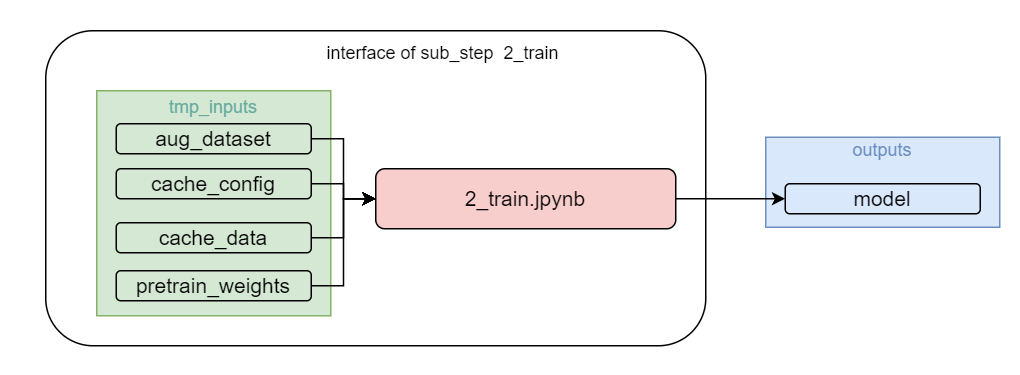

The diagram above was exported from draw.io. Its source (the exported page's mxGraphModel, read from the mxfile embedded in the PNG):
<mxGraphModel dx="1434" dy="844" grid="1" gridSize="10" guides="1" tooltips="1" connect="1" arrows="1" fold="1" page="1" pageScale="1" pageWidth="827" pageHeight="1169" math="0" shadow="0">
  <root>
    <mxCell id="0" />
    <mxCell id="1" parent="0" />
    <mxCell id="6j8LQf3S65nzEfAfpp4a-37" value="" style="rounded=1;whiteSpace=wrap;html=1;strokeColor=none;" parent="1" vertex="1">
      <mxGeometry x="350" y="110" width="680" height="250" as="geometry" />
    </mxCell>
    <mxCell id="6j8LQf3S65nzEfAfpp4a-13" value="" style="rounded=1;whiteSpace=wrap;html=1;" parent="1" vertex="1">
      <mxGeometry x="380" y="130" width="440" height="210" as="geometry" />
    </mxCell>
    <mxCell id="6j8LQf3S65nzEfAfpp4a-6" value="&lt;font style=&quot;font-size: 12px;&quot;&gt;&lt;font color=&quot;#67ab9f&quot;&gt;&lt;font style=&quot;font-size: 12px;&quot;&gt;tmp_inputs&lt;/font&gt;&lt;br&gt;&lt;br&gt;&lt;br&gt;&lt;br&gt;&lt;br&gt;&lt;br&gt;&lt;br&gt;&lt;br&gt;&lt;br&gt;&lt;/font&gt;&lt;br&gt;&lt;/font&gt;" style="rounded=0;whiteSpace=wrap;html=1;fillColor=#d5e8d4;strokeColor=#82b366;" parent="1" vertex="1">
      <mxGeometry x="414" y="170" width="156" height="150" as="geometry" />
    </mxCell>
    <mxCell id="6j8LQf3S65nzEfAfpp4a-14" value="interface of sub_step&amp;nbsp; 2_train" style="text;html=1;strokeColor=none;fillColor=none;align=center;verticalAlign=middle;whiteSpace=wrap;rounded=0;" parent="1" vertex="1">
      <mxGeometry x="530" y="130" width="230" height="30" as="geometry" />
    </mxCell>
    <mxCell id="6j8LQf3S65nzEfAfpp4a-21" value="&lt;font style=&quot;font-size: 12px;&quot;&gt;&lt;font color=&quot;#6c8ebf&quot;&gt;&lt;font style=&quot;font-size: 12px;&quot;&gt;outputs&lt;/font&gt;&lt;br&gt;&lt;br&gt;&lt;br&gt;&lt;/font&gt;&lt;br&gt;&lt;/font&gt;" style="rounded=0;whiteSpace=wrap;html=1;fillColor=#dae8fc;strokeColor=#6c8ebf;" parent="1" vertex="1">
      <mxGeometry x="860" y="201" width="156" height="60" as="geometry" />
    </mxCell>
    <mxCell id="6j8LQf3S65nzEfAfpp4a-23" value="&lt;font style=&quot;font-size: 14px;&quot;&gt;model&lt;/font&gt;" style="rounded=1;whiteSpace=wrap;html=1;fillColor=#dae8fc;strokeColor=#000000;strokeWidth=1;" parent="1" vertex="1">
      <mxGeometry x="873" y="232" width="130" height="20" as="geometry" />
    </mxCell>
    <mxCell id="1oPznNRnslaS8ULLVM0Y-32" style="edgeStyle=orthogonalEdgeStyle;rounded=0;orthogonalLoop=1;jettySize=auto;html=1;entryX=0;entryY=0.5;entryDx=0;entryDy=0;" parent="1" source="1oPznNRnslaS8ULLVM0Y-15" target="6j8LQf3S65nzEfAfpp4a-23" edge="1">
      <mxGeometry relative="1" as="geometry" />
    </mxCell>
    <mxCell id="1oPznNRnslaS8ULLVM0Y-15" value="&lt;font style=&quot;font-size: 14px;&quot;&gt;2_train.jpynb&lt;/font&gt;" style="rounded=1;whiteSpace=wrap;html=1;fillColor=#f8cecc;strokeColor=#000000;strokeWidth=1;" parent="1" vertex="1">
      <mxGeometry x="600" y="222" width="200" height="40" as="geometry" />
    </mxCell>
    <mxCell id="1oPznNRnslaS8ULLVM0Y-28" style="edgeStyle=orthogonalEdgeStyle;rounded=0;orthogonalLoop=1;jettySize=auto;html=1;entryX=0;entryY=0.5;entryDx=0;entryDy=0;" parent="1" source="1oPznNRnslaS8ULLVM0Y-20" target="1oPznNRnslaS8ULLVM0Y-15" edge="1">
      <mxGeometry relative="1" as="geometry" />
    </mxCell>
    <mxCell id="1oPznNRnslaS8ULLVM0Y-20" value="&lt;font style=&quot;font-size: 14px;&quot;&gt;aug_dataset&lt;/font&gt;" style="rounded=1;whiteSpace=wrap;html=1;fillColor=#d5e8d4;strokeColor=#000000;strokeWidth=1;" parent="1" vertex="1">
      <mxGeometry x="427" y="192" width="130" height="20" as="geometry" />
    </mxCell>
    <mxCell id="_ZlJnZwd36i0FnejpGtU-3" style="edgeStyle=orthogonalEdgeStyle;rounded=0;orthogonalLoop=1;jettySize=auto;html=1;entryX=0;entryY=0.5;entryDx=0;entryDy=0;" edge="1" parent="1" source="1oPznNRnslaS8ULLVM0Y-21" target="1oPznNRnslaS8ULLVM0Y-15">
      <mxGeometry relative="1" as="geometry" />
    </mxCell>
    <mxCell id="1oPznNRnslaS8ULLVM0Y-21" value="&lt;font style=&quot;font-size: 14px;&quot;&gt;pretrain_weights&lt;/font&gt;" style="rounded=1;whiteSpace=wrap;html=1;fillColor=#d5e8d4;strokeColor=#000000;strokeWidth=1;" parent="1" vertex="1">
      <mxGeometry x="427" y="290" width="130" height="20" as="geometry" />
    </mxCell>
    <mxCell id="1oPznNRnslaS8ULLVM0Y-29" style="edgeStyle=orthogonalEdgeStyle;rounded=0;orthogonalLoop=1;jettySize=auto;html=1;entryX=0;entryY=0.5;entryDx=0;entryDy=0;" parent="1" source="1oPznNRnslaS8ULLVM0Y-22" target="1oPznNRnslaS8ULLVM0Y-15" edge="1">
      <mxGeometry relative="1" as="geometry" />
    </mxCell>
    <mxCell id="1oPznNRnslaS8ULLVM0Y-22" value="&lt;font style=&quot;font-size: 14px;&quot;&gt;cache_config&lt;/font&gt;" style="rounded=1;whiteSpace=wrap;html=1;fillColor=#d5e8d4;strokeColor=#000000;strokeWidth=1;" parent="1" vertex="1">
      <mxGeometry x="427" y="222" width="130" height="20" as="geometry" />
    </mxCell>
    <mxCell id="_ZlJnZwd36i0FnejpGtU-2" style="edgeStyle=orthogonalEdgeStyle;rounded=0;orthogonalLoop=1;jettySize=auto;html=1;entryX=0;entryY=0.5;entryDx=0;entryDy=0;" edge="1" parent="1" source="1oPznNRnslaS8ULLVM0Y-23" target="1oPznNRnslaS8ULLVM0Y-15">
      <mxGeometry relative="1" as="geometry" />
    </mxCell>
    <mxCell id="1oPznNRnslaS8ULLVM0Y-23" value="&lt;font style=&quot;font-size: 14px;&quot;&gt;cache_data&lt;/font&gt;" style="rounded=1;whiteSpace=wrap;html=1;fillColor=#d5e8d4;strokeColor=#000000;strokeWidth=1;" parent="1" vertex="1">
      <mxGeometry x="427" y="258" width="130" height="20" as="geometry" />
    </mxCell>
  </root>
</mxGraphModel>